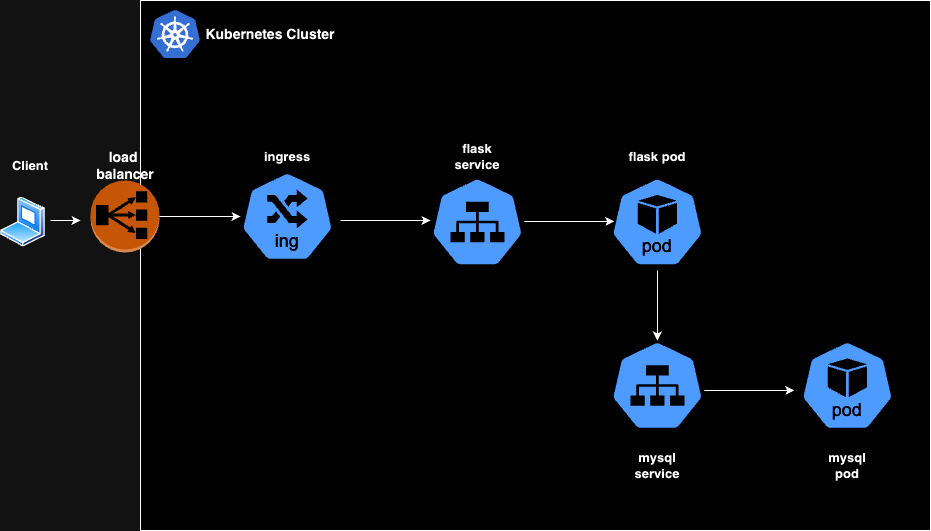

The diagram above was exported from draw.io. Its source (the exported page's mxGraphModel, read from the mxfile embedded in the PNG):
<mxGraphModel dx="1242" dy="750" grid="1" gridSize="10" guides="1" tooltips="1" connect="1" arrows="1" fold="1" page="1" pageScale="1" pageWidth="850" pageHeight="1100" math="0" shadow="0">
  <root>
    <mxCell id="0" />
    <mxCell id="1" parent="0" />
    <mxCell id="TgItS4geGpEwPgTVsgSG-3" value="" style="rounded=0;whiteSpace=wrap;html=1;fontStyle=1" vertex="1" parent="1">
      <mxGeometry x="160" y="70" width="790" height="530" as="geometry" />
    </mxCell>
    <mxCell id="TgItS4geGpEwPgTVsgSG-1" value="" style="aspect=fixed;sketch=0;html=1;dashed=0;whitespace=wrap;verticalLabelPosition=bottom;verticalAlign=top;fillColor=#2875E2;strokeColor=#ffffff;points=[[0.005,0.63,0],[0.1,0.2,0],[0.9,0.2,0],[0.5,0,0],[0.995,0.63,0],[0.72,0.99,0],[0.5,1,0],[0.28,0.99,0]];shape=mxgraph.kubernetes.icon2;kubernetesLabel=1;prIcon=ing" vertex="1" parent="1">
      <mxGeometry x="260" y="241" width="93.75" height="90" as="geometry" />
    </mxCell>
    <mxCell id="TgItS4geGpEwPgTVsgSG-2" value="" style="outlineConnect=0;dashed=0;verticalLabelPosition=bottom;verticalAlign=top;align=center;html=1;shape=mxgraph.aws3.classic_load_balancer;fillColor=#F58534;gradientColor=none;" vertex="1" parent="1">
      <mxGeometry x="110" y="250" width="69" height="72" as="geometry" />
    </mxCell>
    <mxCell id="TgItS4geGpEwPgTVsgSG-4" value="" style="image;sketch=0;aspect=fixed;html=1;points=[];align=center;fontSize=12;image=img/lib/mscae/Kubernetes.svg;" vertex="1" parent="1">
      <mxGeometry x="170" y="80" width="50" height="48" as="geometry" />
    </mxCell>
    <mxCell id="TgItS4geGpEwPgTVsgSG-5" value="" style="endArrow=classic;html=1;rounded=0;" edge="1" parent="1" source="TgItS4geGpEwPgTVsgSG-2">
      <mxGeometry width="50" height="50" relative="1" as="geometry">
        <mxPoint x="190" y="310" as="sourcePoint" />
        <mxPoint x="260" y="286" as="targetPoint" />
      </mxGeometry>
    </mxCell>
    <mxCell id="TgItS4geGpEwPgTVsgSG-6" value="" style="aspect=fixed;sketch=0;html=1;dashed=0;whitespace=wrap;verticalLabelPosition=bottom;verticalAlign=top;fillColor=#2875E2;strokeColor=#ffffff;points=[[0.005,0.63,0],[0.1,0.2,0],[0.9,0.2,0],[0.5,0,0],[0.995,0.63,0],[0.72,0.99,0],[0.5,1,0],[0.28,0.99,0]];shape=mxgraph.kubernetes.icon2;prIcon=svc" vertex="1" parent="1">
      <mxGeometry x="450" y="246.5" width="93.75" height="90" as="geometry" />
    </mxCell>
    <mxCell id="TgItS4geGpEwPgTVsgSG-7" value="" style="endArrow=classic;html=1;rounded=0;" edge="1" parent="1">
      <mxGeometry width="50" height="50" relative="1" as="geometry">
        <mxPoint x="360" y="290" as="sourcePoint" />
        <mxPoint x="450" y="290" as="targetPoint" />
      </mxGeometry>
    </mxCell>
    <mxCell id="TgItS4geGpEwPgTVsgSG-8" value="" style="aspect=fixed;sketch=0;html=1;dashed=0;whitespace=wrap;verticalLabelPosition=bottom;verticalAlign=top;fillColor=#2875E2;strokeColor=#ffffff;points=[[0.005,0.63,0],[0.1,0.2,0],[0.9,0.2,0],[0.5,0,0],[0.995,0.63,0],[0.72,0.99,0],[0.5,1,0],[0.28,0.99,0]];shape=mxgraph.kubernetes.icon2;kubernetesLabel=1;prIcon=pod" vertex="1" parent="1">
      <mxGeometry x="630" y="246.5" width="93.75" height="90" as="geometry" />
    </mxCell>
    <mxCell id="TgItS4geGpEwPgTVsgSG-10" value="" style="endArrow=classic;html=1;rounded=0;" edge="1" parent="1">
      <mxGeometry width="50" height="50" relative="1" as="geometry">
        <mxPoint x="543.75" y="291" as="sourcePoint" />
        <mxPoint x="633.75" y="291" as="targetPoint" />
      </mxGeometry>
    </mxCell>
    <mxCell id="TgItS4geGpEwPgTVsgSG-11" value="" style="aspect=fixed;sketch=0;html=1;dashed=0;whitespace=wrap;verticalLabelPosition=bottom;verticalAlign=top;fillColor=#2875E2;strokeColor=#ffffff;points=[[0.005,0.63,0],[0.1,0.2,0],[0.9,0.2,0],[0.5,0,0],[0.995,0.63,0],[0.72,0.99,0],[0.5,1,0],[0.28,0.99,0]];shape=mxgraph.kubernetes.icon2;prIcon=svc" vertex="1" parent="1">
      <mxGeometry x="630" y="410" width="93.75" height="90" as="geometry" />
    </mxCell>
    <mxCell id="TgItS4geGpEwPgTVsgSG-12" value="" style="aspect=fixed;sketch=0;html=1;dashed=0;whitespace=wrap;verticalLabelPosition=bottom;verticalAlign=top;fillColor=#2875E2;strokeColor=#ffffff;points=[[0.005,0.63,0],[0.1,0.2,0],[0.9,0.2,0],[0.5,0,0],[0.995,0.63,0],[0.72,0.99,0],[0.5,1,0],[0.28,0.99,0]];shape=mxgraph.kubernetes.icon2;kubernetesLabel=1;prIcon=pod" vertex="1" parent="1">
      <mxGeometry x="820" y="410" width="93.75" height="90" as="geometry" />
    </mxCell>
    <mxCell id="TgItS4geGpEwPgTVsgSG-13" value="" style="endArrow=classic;html=1;rounded=0;entryX=0.5;entryY=0;entryDx=0;entryDy=0;entryPerimeter=0;" edge="1" parent="1" target="TgItS4geGpEwPgTVsgSG-11">
      <mxGeometry width="50" height="50" relative="1" as="geometry">
        <mxPoint x="677" y="340" as="sourcePoint" />
        <mxPoint x="730" y="290" as="targetPoint" />
      </mxGeometry>
    </mxCell>
    <mxCell id="TgItS4geGpEwPgTVsgSG-14" value="" style="endArrow=classic;html=1;rounded=0;" edge="1" parent="1">
      <mxGeometry width="50" height="50" relative="1" as="geometry">
        <mxPoint x="723.75" y="460" as="sourcePoint" />
        <mxPoint x="813.75" y="460" as="targetPoint" />
      </mxGeometry>
    </mxCell>
    <mxCell id="TgItS4geGpEwPgTVsgSG-15" value="&lt;font style=&quot;font-size: 13px;&quot;&gt;&lt;b&gt;ingress&lt;/b&gt;&lt;/font&gt;" style="text;html=1;align=center;verticalAlign=middle;whiteSpace=wrap;rounded=0;" vertex="1" parent="1">
      <mxGeometry x="277" y="211" width="60" height="30" as="geometry" />
    </mxCell>
    <mxCell id="TgItS4geGpEwPgTVsgSG-16" value="&lt;font style=&quot;font-size: 13px;&quot;&gt;&lt;b&gt;flask service&lt;/b&gt;&lt;/font&gt;" style="text;html=1;align=center;verticalAlign=middle;whiteSpace=wrap;rounded=0;" vertex="1" parent="1">
      <mxGeometry x="466.88" y="211" width="60" height="30" as="geometry" />
    </mxCell>
    <mxCell id="TgItS4geGpEwPgTVsgSG-17" value="&lt;font style=&quot;font-size: 13px;&quot;&gt;&lt;b&gt;flask pod&lt;/b&gt;&lt;/font&gt;" style="text;html=1;align=center;verticalAlign=middle;whiteSpace=wrap;rounded=0;" vertex="1" parent="1">
      <mxGeometry x="646.88" y="211" width="60" height="30" as="geometry" />
    </mxCell>
    <mxCell id="TgItS4geGpEwPgTVsgSG-18" value="&lt;font style=&quot;font-size: 13px;&quot;&gt;&lt;b&gt;mysql service&lt;/b&gt;&lt;/font&gt;" style="text;html=1;align=center;verticalAlign=middle;whiteSpace=wrap;rounded=0;" vertex="1" parent="1">
      <mxGeometry x="647" y="520" width="60" height="30" as="geometry" />
    </mxCell>
    <mxCell id="TgItS4geGpEwPgTVsgSG-19" value="&lt;font style=&quot;font-size: 13px;&quot;&gt;&lt;b&gt;mysql pod&lt;/b&gt;&lt;/font&gt;" style="text;html=1;align=center;verticalAlign=middle;whiteSpace=wrap;rounded=0;" vertex="1" parent="1">
      <mxGeometry x="836.88" y="520" width="60" height="30" as="geometry" />
    </mxCell>
    <mxCell id="TgItS4geGpEwPgTVsgSG-20" value="&lt;b style=&quot;font-size: 14px;&quot;&gt;load&amp;nbsp;&lt;br&gt;&lt;font style=&quot;font-size: 14px;&quot;&gt;balancer&lt;/font&gt;&lt;/b&gt;" style="text;html=1;align=center;verticalAlign=middle;whiteSpace=wrap;rounded=0;" vertex="1" parent="1">
      <mxGeometry x="115" y="220" width="60" height="30" as="geometry" />
    </mxCell>
    <mxCell id="TgItS4geGpEwPgTVsgSG-21" value="&lt;b&gt;&lt;font style=&quot;font-size: 14px;&quot;&gt;Kubernetes Cluster&lt;/font&gt;&lt;/b&gt;" style="text;html=1;align=center;verticalAlign=middle;whiteSpace=wrap;rounded=0;" vertex="1" parent="1">
      <mxGeometry x="210" y="83.5" width="160" height="41" as="geometry" />
    </mxCell>
    <mxCell id="TgItS4geGpEwPgTVsgSG-22" value="" style="image;aspect=fixed;perimeter=ellipsePerimeter;html=1;align=center;shadow=0;dashed=0;spacingTop=3;image=img/lib/active_directory/laptop_client.svg;" vertex="1" parent="1">
      <mxGeometry x="20" y="266.5" width="45" height="50" as="geometry" />
    </mxCell>
    <mxCell id="TgItS4geGpEwPgTVsgSG-23" value="" style="endArrow=classic;html=1;rounded=0;" edge="1" parent="1">
      <mxGeometry width="50" height="50" relative="1" as="geometry">
        <mxPoint x="70" y="290" as="sourcePoint" />
        <mxPoint x="100" y="290" as="targetPoint" />
      </mxGeometry>
    </mxCell>
    <mxCell id="TgItS4geGpEwPgTVsgSG-24" value="&lt;b&gt;&lt;font style=&quot;font-size: 13px;&quot;&gt;Client&lt;/font&gt;&lt;/b&gt;" style="text;html=1;align=center;verticalAlign=middle;whiteSpace=wrap;rounded=0;" vertex="1" parent="1">
      <mxGeometry x="20" y="220" width="60" height="30" as="geometry" />
    </mxCell>
  </root>
</mxGraphModel>